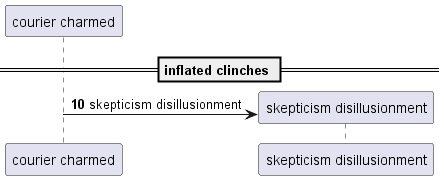

The diagram above was rendered by PlantUML. Its source (embedded in the PNG):
@startuml
participant "courier charmed" as 0
== inflated clinches ==
autonumber 10 8
create participant "skepticism disillusionment" as 1
0 -> 1 : skepticism disillusionment
@enduml